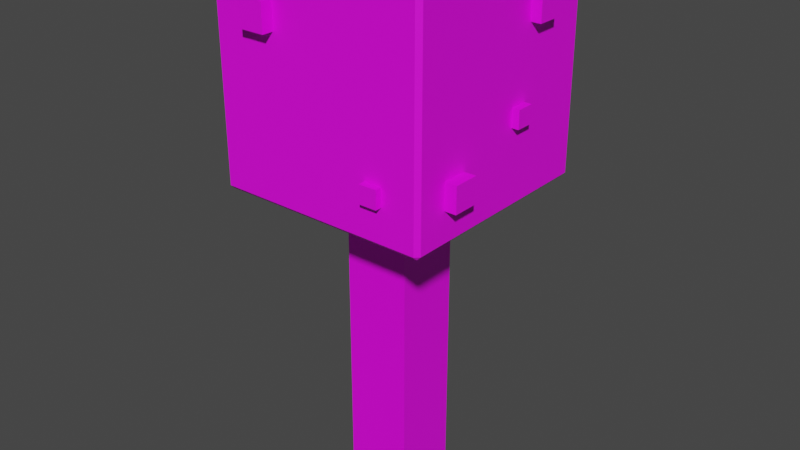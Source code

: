 # Source: AppleTree.blend  (saved by Blender 2.93.21; exported with 4.5.12 LTS)
import bpy
from mathutils import Matrix  # noqa: F401  (used for matrix-valued properties, if any)

bpy.ops.wm.read_factory_settings(use_empty=True)
scene = bpy.context.scene
scene.name = 'Scene'

# ---- collections
col_collection = bpy.data.collections.new('Collection'); scene.collection.children.link(col_collection)
col_collection_2 = bpy.data.collections.new('Collection 2'); scene.collection.children.link(col_collection_2)

# ---- images (referenced by path relative to the original .blend; pixels are not part of the script)
import os
ASSET_DIR = os.environ.get("B2B_ASSET_DIR", "")  # directory of the original .blend (textures are referenced by path, not embedded)
HERE = os.path.dirname(os.path.abspath(__file__))  # packed textures are extracted next to this script under _unpacked/

def load_image(name, relpath, width, height, colorspace="sRGB"):
    """Load a texture the original file referenced (path relative to the .blend, or extracted next to this script)."""
    p = next((c for c in (os.path.join(HERE, relpath), os.path.join(ASSET_DIR, relpath)) if relpath and os.path.exists(c)), "")
    if p:
        img = bpy.data.images.load(p, check_existing=True)
        img.name = name
    else:  # same state as the original file: an image datablock whose file is absent (Cycles renders it pink)
        img = bpy.data.images.new(name, width, height)
        img.source = "FILE"
        img.filepath = "//" + (relpath or name)
    img.colorspace_settings.name = colorspace
    return img
img_tree = load_image('Tree', 'AppleTree.png', 1024, 1024, 'sRGB')

# ---- materials (node trees are filled in below, after node groups)
mat_material = bpy.data.materials.new('Material')
mat_material.alpha_threshold = 0.0
mat_material.use_transparent_shadow = False
mat_material.line_color = (0.0, 0.0, 0.0, 1.0)
mat_material_001 = bpy.data.materials.new('Material.001')
mat_material_001.use_transparent_shadow = False
mat_material_004 = bpy.data.materials.new('Material.004')
mat_material_004.use_transparent_shadow = False
mat_material_002 = bpy.data.materials.new('Material.002')
mat_material_002.use_transparent_shadow = False
mat_material_011 = bpy.data.materials.new('Material.011')
mat_material_011.use_transparent_shadow = False
mat_material_010 = bpy.data.materials.new('Material.010')
mat_material_010.use_transparent_shadow = False
mat_material_007 = bpy.data.materials.new('Material.007')
mat_material_007.use_transparent_shadow = False
mat_material_009 = bpy.data.materials.new('Material.009')
mat_material_009.use_transparent_shadow = False
mat_material_006 = bpy.data.materials.new('Material.006')
mat_material_006.use_transparent_shadow = False
mat_material_005 = bpy.data.materials.new('Material.005')
mat_material_005.use_transparent_shadow = False
mat_material_008 = bpy.data.materials.new('Material.008')
mat_material_008.use_transparent_shadow = False
mat_material_003 = bpy.data.materials.new('Material.003')
mat_material_003.use_transparent_shadow = False

# ---- material node trees
mat_material.use_nodes = True; mat_material.node_tree.nodes.clear()
_N = mat_material.node_tree.nodes; _L = mat_material.node_tree.links
n0 = _N.new('ShaderNodeOutputMaterial'); n0.name = 'Material Output'; n0.location = (300, 300)
n1 = _N.new('ShaderNodeBsdfPrincipled'); n1.name = 'Principled BSDF'; n1.location = (10, 300)
n1.distribution = 'GGX'
n1.subsurface_method = 'BURLEY'
n1.inputs[2].default_value = 0.4
n1.inputs[3].default_value = 1.45
n1.inputs[27].default_value = (0.0, 0.0, 0.0, 1.0)
n1.inputs[28].default_value = 1.0
n2 = _N.new('ShaderNodeTexImage'); n2.name = 'Image Texture'; n2.location = (-280, 280)
n2.image = img_tree
_L.new(n1.outputs[0], n0.inputs[0])
_L.new(n2.outputs[0], n1.inputs[0])
n0.is_active_output = True
mat_material_001.use_nodes = True; mat_material_001.node_tree.nodes.clear()
_N = mat_material_001.node_tree.nodes; _L = mat_material_001.node_tree.links
n0 = _N.new('ShaderNodeBsdfPrincipled'); n0.name = 'Principled BSDF'; n0.location = (10, 300)
n0.distribution = 'GGX'
n0.subsurface_method = 'BURLEY'
n0.inputs[3].default_value = 1.45
n0.inputs[27].default_value = (0.0, 0.0, 0.0, 1.0)
n0.inputs[28].default_value = 1.0
n1 = _N.new('ShaderNodeOutputMaterial'); n1.name = 'Material Output'; n1.location = (300, 300)
n2 = _N.new('ShaderNodeTexImage'); n2.name = 'Image Texture'; n2.location = (-280, 280)
n2.image = img_tree
_L.new(n0.outputs[0], n1.inputs[0])
_L.new(n2.outputs[0], n0.inputs[0])
n1.is_active_output = True
mat_material_004.use_nodes = True; mat_material_004.node_tree.nodes.clear()
_N = mat_material_004.node_tree.nodes; _L = mat_material_004.node_tree.links
n0 = _N.new('ShaderNodeBsdfPrincipled'); n0.name = 'Principled BSDF'; n0.location = (10, 300)
n0.distribution = 'GGX'
n0.subsurface_method = 'BURLEY'
n0.inputs[3].default_value = 1.45
n0.inputs[27].default_value = (0.0, 0.0, 0.0, 1.0)
n0.inputs[28].default_value = 1.0
n1 = _N.new('ShaderNodeOutputMaterial'); n1.name = 'Material Output'; n1.location = (300, 300)
n2 = _N.new('ShaderNodeTexImage'); n2.name = 'Image Texture'; n2.location = (-280, 280)
n2.image = img_tree
_L.new(n0.outputs[0], n1.inputs[0])
_L.new(n2.outputs[0], n0.inputs[0])
n1.is_active_output = True
mat_material_002.use_nodes = True; mat_material_002.node_tree.nodes.clear()
_N = mat_material_002.node_tree.nodes; _L = mat_material_002.node_tree.links
n0 = _N.new('ShaderNodeBsdfPrincipled'); n0.name = 'Principled BSDF'; n0.location = (10, 300)
n0.distribution = 'GGX'
n0.subsurface_method = 'BURLEY'
n0.inputs[3].default_value = 1.45
n0.inputs[27].default_value = (0.0, 0.0, 0.0, 1.0)
n0.inputs[28].default_value = 1.0
n1 = _N.new('ShaderNodeOutputMaterial'); n1.name = 'Material Output'; n1.location = (300, 300)
n2 = _N.new('ShaderNodeTexImage'); n2.name = 'Image Texture'; n2.location = (-280, 280)
n2.image = img_tree
_L.new(n0.outputs[0], n1.inputs[0])
_L.new(n2.outputs[0], n0.inputs[0])
n1.is_active_output = True
mat_material_011.use_nodes = True; mat_material_011.node_tree.nodes.clear()
_N = mat_material_011.node_tree.nodes; _L = mat_material_011.node_tree.links
n0 = _N.new('ShaderNodeBsdfPrincipled'); n0.name = 'Principled BSDF'; n0.location = (10, 300)
n0.distribution = 'GGX'
n0.subsurface_method = 'BURLEY'
n0.inputs[3].default_value = 1.45
n0.inputs[27].default_value = (0.0, 0.0, 0.0, 1.0)
n0.inputs[28].default_value = 1.0
n1 = _N.new('ShaderNodeOutputMaterial'); n1.name = 'Material Output'; n1.location = (300, 300)
n2 = _N.new('ShaderNodeTexImage'); n2.name = 'Image Texture'; n2.location = (-280, 280)
n2.image = img_tree
_L.new(n0.outputs[0], n1.inputs[0])
_L.new(n2.outputs[0], n0.inputs[0])
n1.is_active_output = True
mat_material_010.use_nodes = True; mat_material_010.node_tree.nodes.clear()
_N = mat_material_010.node_tree.nodes; _L = mat_material_010.node_tree.links
n0 = _N.new('ShaderNodeBsdfPrincipled'); n0.name = 'Principled BSDF'; n0.location = (10, 300)
n0.distribution = 'GGX'
n0.subsurface_method = 'BURLEY'
n0.inputs[3].default_value = 1.45
n0.inputs[27].default_value = (0.0, 0.0, 0.0, 1.0)
n0.inputs[28].default_value = 1.0
n1 = _N.new('ShaderNodeOutputMaterial'); n1.name = 'Material Output'; n1.location = (300, 300)
n2 = _N.new('ShaderNodeTexImage'); n2.name = 'Image Texture'; n2.location = (-280, 280)
n2.image = img_tree
_L.new(n0.outputs[0], n1.inputs[0])
_L.new(n2.outputs[0], n0.inputs[0])
n1.is_active_output = True
mat_material_007.use_nodes = True; mat_material_007.node_tree.nodes.clear()
_N = mat_material_007.node_tree.nodes; _L = mat_material_007.node_tree.links
n0 = _N.new('ShaderNodeBsdfPrincipled'); n0.name = 'Principled BSDF'; n0.location = (10, 300)
n0.distribution = 'GGX'
n0.subsurface_method = 'BURLEY'
n0.inputs[3].default_value = 1.45
n0.inputs[27].default_value = (0.0, 0.0, 0.0, 1.0)
n0.inputs[28].default_value = 1.0
n1 = _N.new('ShaderNodeOutputMaterial'); n1.name = 'Material Output'; n1.location = (300, 300)
n2 = _N.new('ShaderNodeTexImage'); n2.name = 'Image Texture'; n2.location = (-280, 280)
n2.image = img_tree
_L.new(n0.outputs[0], n1.inputs[0])
_L.new(n2.outputs[0], n0.inputs[0])
n1.is_active_output = True
mat_material_009.use_nodes = True; mat_material_009.node_tree.nodes.clear()
_N = mat_material_009.node_tree.nodes; _L = mat_material_009.node_tree.links
n0 = _N.new('ShaderNodeBsdfPrincipled'); n0.name = 'Principled BSDF'; n0.location = (10, 300)
n0.distribution = 'GGX'
n0.subsurface_method = 'BURLEY'
n0.inputs[3].default_value = 1.45
n0.inputs[27].default_value = (0.0, 0.0, 0.0, 1.0)
n0.inputs[28].default_value = 1.0
n1 = _N.new('ShaderNodeOutputMaterial'); n1.name = 'Material Output'; n1.location = (300, 300)
n2 = _N.new('ShaderNodeTexImage'); n2.name = 'Image Texture'; n2.location = (-280, 280)
n2.image = img_tree
_L.new(n0.outputs[0], n1.inputs[0])
_L.new(n2.outputs[0], n0.inputs[0])
n1.is_active_output = True
mat_material_006.use_nodes = True; mat_material_006.node_tree.nodes.clear()
_N = mat_material_006.node_tree.nodes; _L = mat_material_006.node_tree.links
n0 = _N.new('ShaderNodeBsdfPrincipled'); n0.name = 'Principled BSDF'; n0.location = (10, 300)
n0.distribution = 'GGX'
n0.subsurface_method = 'BURLEY'
n0.inputs[3].default_value = 1.45
n0.inputs[27].default_value = (0.0, 0.0, 0.0, 1.0)
n0.inputs[28].default_value = 1.0
n1 = _N.new('ShaderNodeOutputMaterial'); n1.name = 'Material Output'; n1.location = (300, 300)
n2 = _N.new('ShaderNodeTexImage'); n2.name = 'Image Texture'; n2.location = (-280, 280)
n2.image = img_tree
_L.new(n0.outputs[0], n1.inputs[0])
_L.new(n2.outputs[0], n0.inputs[0])
n1.is_active_output = True
mat_material_005.use_nodes = True; mat_material_005.node_tree.nodes.clear()
_N = mat_material_005.node_tree.nodes; _L = mat_material_005.node_tree.links
n0 = _N.new('ShaderNodeBsdfPrincipled'); n0.name = 'Principled BSDF'; n0.location = (10, 300)
n0.distribution = 'GGX'
n0.subsurface_method = 'BURLEY'
n0.inputs[3].default_value = 1.45
n0.inputs[27].default_value = (0.0, 0.0, 0.0, 1.0)
n0.inputs[28].default_value = 1.0
n1 = _N.new('ShaderNodeOutputMaterial'); n1.name = 'Material Output'; n1.location = (300, 300)
n2 = _N.new('ShaderNodeTexImage'); n2.name = 'Image Texture'; n2.location = (-280, 280)
n2.image = img_tree
_L.new(n0.outputs[0], n1.inputs[0])
_L.new(n2.outputs[0], n0.inputs[0])
n1.is_active_output = True
mat_material_008.use_nodes = True; mat_material_008.node_tree.nodes.clear()
_N = mat_material_008.node_tree.nodes; _L = mat_material_008.node_tree.links
n0 = _N.new('ShaderNodeBsdfPrincipled'); n0.name = 'Principled BSDF'; n0.location = (10, 300)
n0.distribution = 'GGX'
n0.subsurface_method = 'BURLEY'
n0.inputs[3].default_value = 1.45
n0.inputs[27].default_value = (0.0, 0.0, 0.0, 1.0)
n0.inputs[28].default_value = 1.0
n1 = _N.new('ShaderNodeOutputMaterial'); n1.name = 'Material Output'; n1.location = (300, 300)
n2 = _N.new('ShaderNodeTexImage'); n2.name = 'Image Texture'; n2.location = (-280, 280)
n2.image = img_tree
_L.new(n0.outputs[0], n1.inputs[0])
_L.new(n2.outputs[0], n0.inputs[0])
n1.is_active_output = True
mat_material_003.use_nodes = True; mat_material_003.node_tree.nodes.clear()
_N = mat_material_003.node_tree.nodes; _L = mat_material_003.node_tree.links
n0 = _N.new('ShaderNodeBsdfPrincipled'); n0.name = 'Principled BSDF'; n0.location = (10, 300)
n0.distribution = 'GGX'
n0.subsurface_method = 'BURLEY'
n0.inputs[3].default_value = 1.45
n0.inputs[27].default_value = (0.0, 0.0, 0.0, 1.0)
n0.inputs[28].default_value = 1.0
n1 = _N.new('ShaderNodeOutputMaterial'); n1.name = 'Material Output'; n1.location = (300, 300)
n2 = _N.new('ShaderNodeTexImage'); n2.name = 'Image Texture'; n2.location = (-280, 280)
n2.image = img_tree
_L.new(n0.outputs[0], n1.inputs[0])
_L.new(n2.outputs[0], n0.inputs[0])
n1.is_active_output = True

# ---- world
world_world = bpy.data.worlds.new('World'); scene.world = world_world
world_world.use_nodes = True; world_world.node_tree.nodes.clear()
_N = world_world.node_tree.nodes; _L = world_world.node_tree.links
n0 = _N.new('ShaderNodeOutputWorld'); n0.name = 'World Output'; n0.location = (300, 300)
n1 = _N.new('ShaderNodeBackground'); n1.name = 'Background'; n1.location = (10, 300)
n1.inputs[0].default_value = (0.05088, 0.05088, 0.05088, 1.0)
_L.new(n1.outputs[0], n0.inputs[0])
n0.is_active_output = True
world_world.color = (0.05088, 0.05088, 0.05088)
world_world.use_sun_shadow = False
world_world.sun_shadow_jitter_overblur = 0.0

# ---- meshes
me_cube = bpy.data.meshes.new('Cube')
me_cube.from_pydata([(1.0, 1.0, 1.0), (1.0, 1.0, -1.0), (1.0, -1.0, 1.0), (1.0, -1.0, -1.0), (-1.0, 1.0, 1.0), (-1.0, 1.0, -1.0), (-1.0, -1.0, 1.0), (-1.0, -1.0, -1.0)], [], [(0, 4, 6, 2), (3, 2, 6, 7), (7, 6, 4, 5), (5, 1, 3, 7), (1, 0, 2, 3), (5, 4, 0, 1)])
_uv = me_cube.uv_layers.new(name='UVMap')
_uv.uv.foreach_set('vector', [0.7267, 0.2413, 0.7622, 0.1687, 0.8265, 0.2359, 0.7593, 0.3002, 0.6618, 0.3084, 0.7593, 0.3002, 0.7675, 0.3977, 0.67, 0.4059, 0.6635, 0.06683, 0.7638, 0.06837, 0.7622, 0.1687, 0.6619, 0.1671, 0.6619, 0.1671, 0.6875, 0.2336, 0.6618, 0.3084, 0.5776, 0.2355, 0.6875, 0.2336, 0.7267, 0.2413, 0.7593, 0.3002, 0.6618, 0.3084, 0.6619, 0.1671, 0.7622, 0.1687, 0.7267, 0.2413, 0.6875, 0.2336])
me_cube.materials.append(mat_material)
me_cube.use_remesh_preserve_volume = False
me_cube.use_remesh_preserve_attributes = False
me_cube.use_mirror_vertex_groups = False
me_cube.update()
me_cube_010 = bpy.data.meshes.new('Cube.010')
me_cube_010.from_pydata([(-0.9626, -0.9626, -1.0), (-0.9626, -1.0, -0.9626), (-1.0, -0.9626, -0.9626), (-0.9626, -1.0, 0.9626), (-0.9626, -0.9626, 1.0), (-1.0, -0.9626, 0.9626), (-0.9626, 0.9626, -1.0), (-1.0, 0.9626, -0.9626), (-0.9626, 1.0, -0.9626), (-0.9626, 0.9626, 1.0), (-0.9626, 1.0, 0.9626), (-1.0, 0.9626, 0.9626), (0.9626, -0.9626, -1.0), (1.0, -0.9626, -0.9626), (0.9626, -1.0, -0.9626), (0.9626, -0.9626, 1.0), (0.9626, -1.0, 0.9626), (1.0, -0.9626, 0.9626), (0.9626, 0.9626, -1.0), (0.9626, 1.0, -0.9626), (1.0, 0.9626, -0.9626), (0.9626, 0.9626, 1.0), (1.0, 0.9626, 0.9626), (0.9626, 1.0, 0.9626)], [], [(14, 16, 3, 1), (20, 22, 17, 13), (21, 9, 4, 15), (2, 5, 11, 7), (8, 10, 23, 19), (0, 1, 2), (3, 4, 5), (6, 7, 8), (9, 10, 11), (12, 13, 14), (15, 16, 17), (18, 19, 20), (21, 22, 23), (6, 0, 2, 7), (1, 3, 5, 2), (4, 9, 11, 5), (10, 8, 7, 11), (18, 6, 8, 19), (9, 21, 23, 10), (22, 20, 19, 23), (12, 18, 20, 13), (21, 15, 17, 22), (16, 14, 13, 17), (0, 12, 14, 1), (15, 4, 3, 16), (6, 18, 12, 0)])
_uv = me_cube_010.uv_layers.new(name='UVMap')
_uv.uv.foreach_set('vector', [0.3317, 0.3924, 0.2329, 0.396, 0.2293, 0.2972, 0.3281, 0.2936, 0.3271, 0.1667, 0.2281, 0.1644, 0.2303, 0.06541, 0.3293, 0.06767, 0.2283, 0.168, 0.2512, 0.2289, 0.2293, 0.2936, 0.1422, 0.2305, 0.326, 0.291, 0.2313, 0.2942, 0.2529, 0.2297, 0.2987, 0.2331, 0.2987, 0.2315, 0.2529, 0.2282, 0.2302, 0.1672, 0.325, 0.1694, 0.3278, 0.2902, 0.3281, 0.2936, 0.326, 0.291, 0.2293, 0.2972, 0.2293, 0.2936, 0.2313, 0.2942, 0.3003, 0.2323, 0.2987, 0.2331, 0.2987, 0.2315, 0.2512, 0.2289, 0.2529, 0.2282, 0.2529, 0.2297, 0.4051, 0.2303, 0.4075, 0.2284, 0.4075, 0.2319, 0.1422, 0.2305, 0.1395, 0.2325, 0.1396, 0.2286, 0.327, 0.1701, 0.325, 0.1694, 0.3271, 0.1667, 0.2283, 0.168, 0.2281, 0.1644, 0.2302, 0.1672, 0.3003, 0.2323, 0.3278, 0.2902, 0.326, 0.291, 0.2987, 0.2331, 0.3281, 0.2936, 0.2293, 0.2972, 0.2313, 0.2942, 0.326, 0.291, 0.2293, 0.2936, 0.2512, 0.2289, 0.2529, 0.2297, 0.2313, 0.2942, 0.2529, 0.2282, 0.2987, 0.2315, 0.2987, 0.2331, 0.2529, 0.2297, 0.327, 0.1701, 0.3003, 0.2323, 0.2987, 0.2315, 0.325, 0.1694, 0.2512, 0.2289, 0.2283, 0.168, 0.2302, 0.1672, 0.2529, 0.2282, 0.2281, 0.1644, 0.3271, 0.1667, 0.325, 0.1694, 0.2302, 0.1672, 0.4051, 0.2303, 0.327, 0.1701, 0.3271, 0.1667, 0.4075, 0.2284, 0.2283, 0.168, 0.1422, 0.2305, 0.1396, 0.2286, 0.2281, 0.1644, 0.2329, 0.396, 0.3317, 0.3924, 0.3318, 0.3951, 0.233, 0.3987, 0.3278, 0.2902, 0.4051, 0.2303, 0.4075, 0.2319, 0.3281, 0.2936, 0.1422, 0.2305, 0.2293, 0.2936, 0.2293, 0.2972, 0.1395, 0.2325, 0.3003, 0.2323, 0.327, 0.1701, 0.4051, 0.2303, 0.3278, 0.2902])
me_cube_010.materials.append(mat_material_001)
me_cube_010.use_remesh_fix_poles = True
me_cube_010.use_remesh_preserve_attributes = False
me_cube_010.update()
me_cube_013 = bpy.data.meshes.new('Cube.013')
me_cube_013.from_pydata([(-1.0, -1.0, -1.0), (-1.0, -1.0, 1.0), (-1.0, 1.0, -1.0), (-1.0, 1.0, 1.0), (1.0, -1.0, -1.0), (1.0, -1.0, 1.0), (1.0, 1.0, -1.0), (1.0, 1.0, 1.0)], [], [(0, 1, 3, 2), (2, 3, 7, 6), (6, 7, 5, 4), (4, 5, 1, 0), (2, 6, 4, 0), (7, 3, 1, 5)])
_uv = me_cube_013.uv_layers.new(name='UVMap')
_uv.uv.foreach_set('vector', [0.3124, 0.835, 0.2531, 0.8335, 0.2546, 0.7742, 0.3139, 0.7757, 0.3143, 0.9705, 0.2566, 0.9748, 0.2523, 0.9171, 0.31, 0.9128, 0.31, 0.9128, 0.2523, 0.9171, 0.2679, 0.873, 0.291, 0.8778, 0.291, 0.8778, 0.2679, 0.873, 0.2531, 0.8335, 0.3124, 0.835, 0.3501, 0.8751, 0.31, 0.9128, 0.291, 0.8778, 0.3124, 0.835, 0.2523, 0.9171, 0.2028, 0.8735, 0.2531, 0.8335, 0.2679, 0.873])
me_cube_013.materials.append(mat_material_004)
me_cube_013.use_remesh_fix_poles = True
me_cube_013.use_remesh_preserve_attributes = False
me_cube_013.update()
me_cube_014 = bpy.data.meshes.new('Cube.014')
me_cube_014.from_pydata([(-1.0, -1.0, -1.0), (-1.0, -1.0, 1.0), (-1.0, 1.0, -1.0), (-1.0, 1.0, 1.0), (1.0, -1.0, -1.0), (1.0, -1.0, 1.0), (1.0, 1.0, -1.0), (1.0, 1.0, 1.0)], [], [(0, 1, 3, 2), (2, 3, 7, 6), (6, 7, 5, 4), (4, 5, 1, 0), (2, 6, 4, 0), (7, 3, 1, 5)])
_uv = me_cube_014.uv_layers.new(name='UVMap')
_uv.uv.foreach_set('vector', [0.143, 0.8382, 0.08374, 0.8367, 0.0852, 0.7775, 0.1444, 0.7789, 0.1448, 0.9735, 0.0872, 0.9778, 0.0829, 0.9202, 0.1405, 0.9159, 0.1405, 0.9159, 0.0829, 0.9202, 0.09849, 0.8761, 0.1216, 0.8809, 0.1216, 0.8809, 0.09849, 0.8761, 0.08374, 0.8367, 0.143, 0.8382, 0.1806, 0.8783, 0.1405, 0.9159, 0.1216, 0.8809, 0.143, 0.8382, 0.0829, 0.9202, 0.03352, 0.8766, 0.08374, 0.8367, 0.09849, 0.8761])
me_cube_014.materials.append(mat_material_002)
me_cube_014.use_remesh_fix_poles = True
me_cube_014.use_remesh_preserve_attributes = False
me_cube_014.update()
me_cube_015 = bpy.data.meshes.new('Cube.015')
me_cube_015.from_pydata([(-1.0, -1.0, -1.0), (-1.0, -1.0, 1.0), (-1.0, 1.0, -1.0), (-1.0, 1.0, 1.0), (1.0, -1.0, -1.0), (1.0, -1.0, 1.0), (1.0, 1.0, -1.0), (1.0, 1.0, 1.0)], [], [(0, 1, 3, 2), (2, 3, 7, 6), (6, 7, 5, 4), (4, 5, 1, 0), (2, 6, 4, 0), (7, 3, 1, 5)])
_uv = me_cube_015.uv_layers.new(name='UVMap')
_uv.uv.foreach_set('vector', [0.3005, 0.6168, 0.3263, 0.6221, 0.3475, 0.6613, 0.283, 0.6661, 0.283, 0.6661, 0.3475, 0.6613, 0.3523, 0.7258, 0.2878, 0.7306, 0.2856, 0.5064, 0.3519, 0.508, 0.3503, 0.5743, 0.284, 0.5727, 0.284, 0.5727, 0.3503, 0.5743, 0.3263, 0.6221, 0.3005, 0.6168, 0.283, 0.6661, 0.2278, 0.6173, 0.284, 0.5727, 0.3005, 0.6168, 0.3924, 0.6192, 0.3475, 0.6613, 0.3263, 0.6221, 0.3503, 0.5743])
me_cube_015.materials.append(mat_material_011)
me_cube_015.use_remesh_fix_poles = True
me_cube_015.use_remesh_preserve_attributes = False
me_cube_015.update()
me_cube_016 = bpy.data.meshes.new('Cube.016')
me_cube_016.from_pydata([(-1.0, -1.0, -1.0), (-1.0, -1.0, 1.0), (-1.0, 1.0, -1.0), (-1.0, 1.0, 1.0), (1.0, -1.0, -1.0), (1.0, -1.0, 1.0), (1.0, 1.0, -1.0), (1.0, 1.0, 1.0)], [], [(0, 1, 3, 2), (2, 3, 7, 6), (6, 7, 5, 4), (4, 5, 1, 0), (2, 6, 4, 0), (7, 3, 1, 5)])
_uv = me_cube_016.uv_layers.new(name='UVMap')
_uv.uv.foreach_set('vector', [0.6954, 0.6265, 0.7195, 0.6315, 0.7393, 0.6681, 0.6791, 0.6726, 0.6791, 0.6726, 0.7393, 0.6681, 0.7438, 0.7284, 0.6836, 0.7329, 0.6815, 0.5234, 0.7434, 0.5249, 0.7419, 0.5869, 0.6799, 0.5853, 0.6799, 0.5853, 0.7419, 0.5869, 0.7195, 0.6315, 0.6954, 0.6265, 0.6791, 0.6726, 0.6274, 0.6271, 0.6799, 0.5853, 0.6954, 0.6265, 0.7812, 0.6288, 0.7393, 0.6681, 0.7195, 0.6315, 0.7419, 0.5869])
me_cube_016.materials.append(mat_material_010)
me_cube_016.use_remesh_fix_poles = True
me_cube_016.use_remesh_preserve_attributes = False
me_cube_016.update()
me_cube_017 = bpy.data.meshes.new('Cube.017')
me_cube_017.from_pydata([(-1.0, -1.0, -1.0), (-1.0, -1.0, 1.0), (-1.0, 1.0, -1.0), (-1.0, 1.0, 1.0), (1.0, -1.0, -1.0), (1.0, -1.0, 1.0), (1.0, 1.0, -1.0), (1.0, 1.0, 1.0)], [], [(0, 1, 3, 2), (2, 3, 7, 6), (6, 7, 5, 4), (4, 5, 1, 0), (2, 6, 4, 0), (7, 3, 1, 5)])
_uv = me_cube_017.uv_layers.new(name='UVMap')
_uv.uv.foreach_set('vector', [0.9244, 0.8049, 0.8491, 0.8133, 0.8674, 0.7549, 0.8979, 0.76, 0.8979, 0.76, 0.8674, 0.7549, 0.8462, 0.704, 0.9239, 0.703, 0.9239, 0.703, 0.8462, 0.704, 0.8453, 0.6263, 0.923, 0.6254, 0.9328, 0.8802, 0.8575, 0.8886, 0.8491, 0.8133, 0.9244, 0.8049, 0.8979, 0.76, 0.9239, 0.703, 0.9751, 0.7537, 0.9244, 0.8049, 0.8462, 0.704, 0.8674, 0.7549, 0.8491, 0.8133, 0.7824, 0.7586])
me_cube_017.materials.append(mat_material_007)
me_cube_017.use_remesh_fix_poles = True
me_cube_017.use_remesh_preserve_attributes = False
me_cube_017.update()
me_cube_018 = bpy.data.meshes.new('Cube.018')
me_cube_018.from_pydata([(-1.0, -1.0, -1.0), (-1.0, -1.0, 1.0), (-1.0, 1.0, -1.0), (-1.0, 1.0, 1.0), (1.0, -1.0, -1.0), (1.0, -1.0, 1.0), (1.0, 1.0, -1.0), (1.0, 1.0, 1.0)], [], [(0, 1, 3, 2), (2, 3, 7, 6), (6, 7, 5, 4), (4, 5, 1, 0), (2, 6, 4, 0), (7, 3, 1, 5)])
_uv = me_cube_018.uv_layers.new(name='UVMap')
_uv.uv.foreach_set('vector', [0.5103, 0.9158, 0.4549, 0.92, 0.4699, 0.8775, 0.4921, 0.8821, 0.4921, 0.8821, 0.4699, 0.8775, 0.4557, 0.8396, 0.5127, 0.841, 0.5127, 0.841, 0.4557, 0.8396, 0.4571, 0.7826, 0.5141, 0.784, 0.5145, 0.9713, 0.459, 0.9754, 0.4549, 0.92, 0.5103, 0.9158, 0.4921, 0.8821, 0.5127, 0.841, 0.5489, 0.8796, 0.5103, 0.9158, 0.4557, 0.8396, 0.4699, 0.8775, 0.4549, 0.92, 0.4073, 0.878])
me_cube_018.materials.append(mat_material_009)
me_cube_018.use_remesh_fix_poles = True
me_cube_018.use_remesh_preserve_attributes = False
me_cube_018.update()
me_cube_019 = bpy.data.meshes.new('Cube.019')
me_cube_019.from_pydata([(-1.0, -1.0, -1.0), (-1.0, -1.0, 1.0), (-1.0, 1.0, -1.0), (-1.0, 1.0, 1.0), (1.0, -1.0, -1.0), (1.0, -1.0, 1.0), (1.0, 1.0, -1.0), (1.0, 1.0, 1.0)], [], [(0, 1, 3, 2), (2, 3, 7, 6), (6, 7, 5, 4), (4, 5, 1, 0), (2, 6, 4, 0), (7, 3, 1, 5)])
_uv = me_cube_019.uv_layers.new(name='UVMap')
_uv.uv.foreach_set('vector', [0.5438, 0.6611, 0.4842, 0.6655, 0.5003, 0.62, 0.5242, 0.6249, 0.5242, 0.6249, 0.5003, 0.62, 0.4851, 0.5792, 0.5463, 0.5808, 0.5463, 0.5808, 0.4851, 0.5792, 0.4866, 0.518, 0.5478, 0.5195, 0.5482, 0.7206, 0.4887, 0.7251, 0.4842, 0.6655, 0.5438, 0.6611, 0.5242, 0.6249, 0.5463, 0.5808, 0.5852, 0.6222, 0.5438, 0.6611, 0.4851, 0.5792, 0.5003, 0.62, 0.4842, 0.6655, 0.4332, 0.6205])
me_cube_019.materials.append(mat_material_006)
me_cube_019.use_remesh_fix_poles = True
me_cube_019.use_remesh_preserve_attributes = False
me_cube_019.update()
me_cube_020 = bpy.data.meshes.new('Cube.020')
me_cube_020.from_pydata([(-1.0, -1.0, -1.0), (-1.0, -1.0, 1.0), (-1.0, 1.0, -1.0), (-1.0, 1.0, 1.0), (1.0, -1.0, -1.0), (1.0, -1.0, 1.0), (1.0, 1.0, -1.0), (1.0, 1.0, 1.0)], [], [(0, 1, 3, 2), (2, 3, 7, 6), (6, 7, 5, 4), (4, 5, 1, 0), (2, 6, 4, 0), (7, 3, 1, 5)])
_uv = me_cube_020.uv_layers.new(name='UVMap')
_uv.uv.foreach_set('vector', [0.9225, 0.8085, 0.847, 0.8142, 0.8674, 0.7564, 0.8977, 0.7627, 0.8977, 0.7627, 0.8674, 0.7564, 0.8481, 0.7048, 0.9257, 0.7067, 0.9257, 0.7067, 0.8481, 0.7048, 0.85, 0.6271, 0.9276, 0.629, 0.9281, 0.8841, 0.8526, 0.8897, 0.847, 0.8142, 0.9225, 0.8085, 0.8977, 0.7627, 0.9257, 0.7067, 0.975, 0.7592, 0.9225, 0.8085, 0.8481, 0.7048, 0.8674, 0.7564, 0.847, 0.8142, 0.7823, 0.7571])
me_cube_020.materials.append(mat_material_005)
me_cube_020.use_remesh_fix_poles = True
me_cube_020.use_remesh_preserve_attributes = False
me_cube_020.update()
me_cube_021 = bpy.data.meshes.new('Cube.021')
me_cube_021.from_pydata([(-1.0, -1.0, -1.0), (-1.0, -1.0, 1.0), (-1.0, 1.0, -1.0), (-1.0, 1.0, 1.0), (1.0, -1.0, -1.0), (1.0, -1.0, 1.0), (1.0, 1.0, -1.0), (1.0, 1.0, 1.0)], [], [(0, 1, 3, 2), (2, 3, 7, 6), (6, 7, 5, 4), (4, 5, 1, 0), (2, 6, 4, 0), (7, 3, 1, 5)])
_uv = me_cube_021.uv_layers.new(name='UVMap')
_uv.uv.foreach_set('vector', [0.7159, 0.9166, 0.6618, 0.9206, 0.6765, 0.8793, 0.6981, 0.8837, 0.6981, 0.8837, 0.6765, 0.8793, 0.6626, 0.8423, 0.7182, 0.8437, 0.7182, 0.8437, 0.6626, 0.8423, 0.664, 0.7867, 0.7196, 0.7881, 0.7199, 0.9706, 0.6659, 0.9747, 0.6618, 0.9206, 0.7159, 0.9166, 0.6981, 0.8837, 0.7182, 0.8437, 0.7535, 0.8813, 0.7159, 0.9166, 0.6626, 0.8423, 0.6765, 0.8793, 0.6618, 0.9206, 0.6155, 0.8798])
me_cube_021.materials.append(mat_material_008)
me_cube_021.use_remesh_fix_poles = True
me_cube_021.use_remesh_preserve_attributes = False
me_cube_021.update()
me_cube_022 = bpy.data.meshes.new('Cube.022')
me_cube_022.from_pydata([(-1.0, -1.0, -1.0), (-1.0, -1.0, 1.0), (-1.0, 1.0, -1.0), (-1.0, 1.0, 1.0), (1.0, -1.0, -1.0), (1.0, -1.0, 1.0), (1.0, 1.0, -1.0), (1.0, 1.0, 1.0)], [], [(0, 1, 3, 2), (2, 3, 7, 6), (6, 7, 5, 4), (4, 5, 1, 0), (2, 6, 4, 0), (7, 3, 1, 5)])
_uv = me_cube_022.uv_layers.new(name='UVMap')
_uv.uv.foreach_set('vector', [0.1421, 0.5709, 0.07384, 0.5692, 0.07552, 0.501, 0.1438, 0.5026, 0.1443, 0.7269, 0.07782, 0.7319, 0.07286, 0.6655, 0.1393, 0.6605, 0.1393, 0.6605, 0.07286, 0.6655, 0.09083, 0.6147, 0.1174, 0.6202, 0.1174, 0.6202, 0.09083, 0.6147, 0.07384, 0.5692, 0.1421, 0.5709, 0.1855, 0.6171, 0.1393, 0.6605, 0.1174, 0.6202, 0.1421, 0.5709, 0.07286, 0.6655, 0.01595, 0.6153, 0.07384, 0.5692, 0.09083, 0.6147])
me_cube_022.materials.append(mat_material_003)
me_cube_022.use_remesh_fix_poles = True
me_cube_022.use_remesh_preserve_attributes = False
me_cube_022.update()

# ---- objects
ob_cube = bpy.data.objects.new('Cube', me_cube)
ob_cube_001 = bpy.data.objects.new('Cube.001', me_cube_010)
ob_cube_002 = bpy.data.objects.new('Cube.002', me_cube_013)
ob_cube_003 = bpy.data.objects.new('Cube.003', me_cube_014)
ob_cube_004 = bpy.data.objects.new('Cube.004', me_cube_015)
ob_cube_005 = bpy.data.objects.new('Cube.005', me_cube_016)
ob_cube_006 = bpy.data.objects.new('Cube.006', me_cube_017)
ob_cube_007 = bpy.data.objects.new('Cube.007', me_cube_018)
ob_cube_008 = bpy.data.objects.new('Cube.008', me_cube_019)
ob_cube_009 = bpy.data.objects.new('Cube.009', me_cube_020)
ob_cube_010 = bpy.data.objects.new('Cube.010', me_cube_021)
ob_cube_011 = bpy.data.objects.new('Cube.011', me_cube_022)

# ---- transforms, parenting, visibility, modifiers, constraints
ob_cube.location = (0.0, 0.0, 4.824)
ob_cube.scale = (1.0, 1.0, 4.814)
ob_cube.lock_rotations_4d = False
ob_cube.empty_display_type = 'ARROWS'
ob_cube.lineart.crease_threshold = 0.0
ob_cube_001.location = (0.0, 0.0, 12.56)
ob_cube_001.scale = (3.25, 3.25, 3.25)
ob_cube_002.location = (-3.299, -2.087, 14.62)
ob_cube_002.scale = (0.2624, 0.2624, 0.2624)
ob_cube_003.location = (-3.299, 1.705, 11.46)
ob_cube_003.scale = (0.4857, 0.4857, 0.4857)
ob_cube_004.location = (-0.9682, 3.347, 11.46)
ob_cube_004.scale = (0.4919, 0.4919, 0.4919)
ob_cube_005.location = (1.263, 3.347, 13.88)
ob_cube_005.scale = (0.2624, 0.2624, 0.2624)
ob_cube_006.location = (3.228, -1.89, 10.69)
ob_cube_006.scale = (0.3755, 0.3755, 0.3755)
ob_cube_007.location = (3.207, 1.354, 14.48)
ob_cube_007.scale = (0.3419, 0.3419, 0.3419)
ob_cube_008.location = (1.89, -3.191, 10.69)
ob_cube_008.scale = (0.2624, 0.2624, 0.2624)
ob_cube_009.location = (-1.601, -3.191, 14.43)
ob_cube_009.scale = (0.4041, 0.4041, 0.4041)
ob_cube_010.location = (3.207, 0.6555, 11.85)
ob_cube_010.scale = (0.2624, 0.2624, 0.2624)
ob_cube_011.location = (-3.299, 0.4454, 14.28)
ob_cube_011.scale = (0.4857, 0.4857, 0.4857)

# ---- collection membership
col_collection.objects.link(ob_cube)
col_collection_2.objects.link(ob_cube_001)
col_collection_2.objects.link(ob_cube_002)
col_collection_2.objects.link(ob_cube_003)
col_collection_2.objects.link(ob_cube_004)
col_collection_2.objects.link(ob_cube_005)
col_collection_2.objects.link(ob_cube_006)
col_collection_2.objects.link(ob_cube_007)
col_collection_2.objects.link(ob_cube_008)
col_collection_2.objects.link(ob_cube_009)
col_collection_2.objects.link(ob_cube_010)
col_collection_2.objects.link(ob_cube_011)

# ---- scene / render settings (as saved in the file)
scene.frame_start = 1; scene.frame_end = 250; scene.frame_set(1)
scene.render.engine = 'BLENDER_EEVEE_NEXT'
scene.cycles.use_denoising = False
scene.cycles.samples = 128
scene.cycles.sampling_pattern = 'TABULATED_SOBOL'
scene.cycles.use_adaptive_sampling = False
scene.cycles.use_light_tree = False
scene.view_settings.view_transform = 'Filmic'
bpy.context.view_layer.update()

# ---- added for rendering (the .blend has no active camera and no usable light): camera, sun
cam_auto = bpy.data.cameras.new('AutoCamera')
cam_auto.lens = 50.0
cam_auto.sensor_width = 36.0
cam_auto.clip_end = 1000.0
ob_auto_camera = bpy.data.objects.new('AutoCamera', cam_auto)
scene.collection.objects.link(ob_auto_camera)
ob_auto_camera.location = (17.4512, -20.9285, 21.9437)
ob_auto_camera.rotation_euler = (1.09748, -7.21219e-08, 0.694738)
scene.camera = ob_auto_camera
light_auto_sun = bpy.data.lights.new('AutoSun', 'SUN')
light_auto_sun.energy = 3.0
light_auto_sun.angle = 0.0523599
ob_auto_sun = bpy.data.objects.new('AutoSun', light_auto_sun)
scene.collection.objects.link(ob_auto_sun)
ob_auto_sun.rotation_euler = (0.872665, 0.174533, 0.523599)
bpy.context.view_layer.update()
